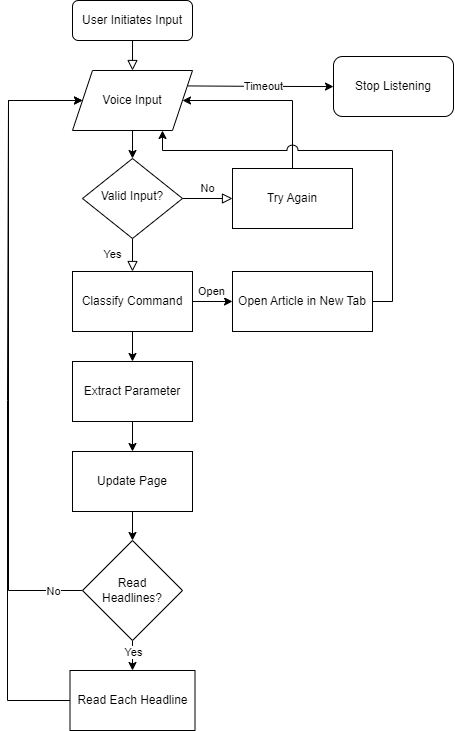

The diagram above was exported from draw.io. Its source (the exported page's mxGraphModel, read from the mxfile embedded in the PNG):
<mxGraphModel dx="1261" dy="713" grid="1" gridSize="10" guides="1" tooltips="1" connect="1" arrows="1" fold="1" page="1" pageScale="1" pageWidth="827" pageHeight="1169" math="0" shadow="0">
  <root>
    <mxCell id="WIyWlLk6GJQsqaUBKTNV-0" />
    <mxCell id="WIyWlLk6GJQsqaUBKTNV-1" parent="WIyWlLk6GJQsqaUBKTNV-0" />
    <mxCell id="WIyWlLk6GJQsqaUBKTNV-2" value="" style="rounded=0;html=1;jettySize=auto;orthogonalLoop=1;fontSize=11;endArrow=block;endFill=0;endSize=8;strokeWidth=1;shadow=0;labelBackgroundColor=none;edgeStyle=orthogonalEdgeStyle;entryX=0.5;entryY=0;entryDx=0;entryDy=0;" parent="WIyWlLk6GJQsqaUBKTNV-1" source="WIyWlLk6GJQsqaUBKTNV-3" target="z_fXpFq1JCz6YXNM2xvk-4" edge="1">
      <mxGeometry relative="1" as="geometry" />
    </mxCell>
    <mxCell id="WIyWlLk6GJQsqaUBKTNV-3" value="User Initiates Input" style="rounded=1;whiteSpace=wrap;html=1;fontSize=12;glass=0;strokeWidth=1;shadow=0;" parent="WIyWlLk6GJQsqaUBKTNV-1" vertex="1">
      <mxGeometry x="340" y="30" width="120" height="40" as="geometry" />
    </mxCell>
    <mxCell id="WIyWlLk6GJQsqaUBKTNV-4" value="Yes" style="rounded=0;html=1;jettySize=auto;orthogonalLoop=1;fontSize=11;endArrow=block;endFill=0;endSize=8;strokeWidth=1;shadow=0;labelBackgroundColor=none;edgeStyle=orthogonalEdgeStyle;entryX=0.5;entryY=0;entryDx=0;entryDy=0;" parent="WIyWlLk6GJQsqaUBKTNV-1" source="WIyWlLk6GJQsqaUBKTNV-6" target="z_fXpFq1JCz6YXNM2xvk-3" edge="1">
      <mxGeometry y="20" relative="1" as="geometry">
        <mxPoint as="offset" />
        <mxPoint x="400" y="301" as="targetPoint" />
      </mxGeometry>
    </mxCell>
    <mxCell id="WIyWlLk6GJQsqaUBKTNV-5" value="No" style="edgeStyle=orthogonalEdgeStyle;rounded=0;html=1;jettySize=auto;orthogonalLoop=1;fontSize=11;endArrow=block;endFill=0;endSize=8;strokeWidth=1;shadow=0;labelBackgroundColor=none;entryX=0;entryY=0.5;entryDx=0;entryDy=0;" parent="WIyWlLk6GJQsqaUBKTNV-1" source="WIyWlLk6GJQsqaUBKTNV-6" target="z_fXpFq1JCz6YXNM2xvk-2" edge="1">
      <mxGeometry y="10" relative="1" as="geometry">
        <mxPoint as="offset" />
        <mxPoint x="500" y="228" as="targetPoint" />
      </mxGeometry>
    </mxCell>
    <mxCell id="WIyWlLk6GJQsqaUBKTNV-6" value="Valid Input?" style="rhombus;whiteSpace=wrap;html=1;shadow=0;fontFamily=Helvetica;fontSize=12;align=center;strokeWidth=1;spacing=6;spacingTop=-4;" parent="WIyWlLk6GJQsqaUBKTNV-1" vertex="1">
      <mxGeometry x="350" y="188" width="100" height="80" as="geometry" />
    </mxCell>
    <mxCell id="z_fXpFq1JCz6YXNM2xvk-7" style="edgeStyle=orthogonalEdgeStyle;rounded=0;orthogonalLoop=1;jettySize=auto;html=1;exitX=0.5;exitY=0;exitDx=0;exitDy=0;entryX=1;entryY=0.5;entryDx=0;entryDy=0;" edge="1" parent="WIyWlLk6GJQsqaUBKTNV-1" source="z_fXpFq1JCz6YXNM2xvk-2" target="z_fXpFq1JCz6YXNM2xvk-4">
      <mxGeometry relative="1" as="geometry">
        <mxPoint x="559.8620689655172" y="131" as="targetPoint" />
        <Array as="points">
          <mxPoint x="560" y="130" />
        </Array>
      </mxGeometry>
    </mxCell>
    <mxCell id="z_fXpFq1JCz6YXNM2xvk-2" value="Try Again" style="rounded=0;whiteSpace=wrap;html=1;" vertex="1" parent="WIyWlLk6GJQsqaUBKTNV-1">
      <mxGeometry x="500" y="198" width="120" height="60" as="geometry" />
    </mxCell>
    <mxCell id="z_fXpFq1JCz6YXNM2xvk-29" value="" style="edgeStyle=orthogonalEdgeStyle;rounded=0;orthogonalLoop=1;jettySize=auto;html=1;" edge="1" parent="WIyWlLk6GJQsqaUBKTNV-1" source="z_fXpFq1JCz6YXNM2xvk-3" target="z_fXpFq1JCz6YXNM2xvk-28">
      <mxGeometry relative="1" as="geometry" />
    </mxCell>
    <mxCell id="z_fXpFq1JCz6YXNM2xvk-46" value="" style="edgeStyle=orthogonalEdgeStyle;rounded=0;orthogonalLoop=1;jettySize=auto;html=1;" edge="1" parent="WIyWlLk6GJQsqaUBKTNV-1" source="z_fXpFq1JCz6YXNM2xvk-3" target="z_fXpFq1JCz6YXNM2xvk-45">
      <mxGeometry relative="1" as="geometry" />
    </mxCell>
    <mxCell id="z_fXpFq1JCz6YXNM2xvk-47" value="Open" style="edgeLabel;html=1;align=center;verticalAlign=middle;resizable=0;points=[];" vertex="1" connectable="0" parent="z_fXpFq1JCz6YXNM2xvk-46">
      <mxGeometry x="-0.261" y="1" relative="1" as="geometry">
        <mxPoint x="3" y="-10" as="offset" />
      </mxGeometry>
    </mxCell>
    <mxCell id="z_fXpFq1JCz6YXNM2xvk-3" value="Classify Command" style="rounded=0;whiteSpace=wrap;html=1;" vertex="1" parent="WIyWlLk6GJQsqaUBKTNV-1">
      <mxGeometry x="340" y="301" width="120" height="60" as="geometry" />
    </mxCell>
    <mxCell id="z_fXpFq1JCz6YXNM2xvk-6" style="edgeStyle=orthogonalEdgeStyle;rounded=0;orthogonalLoop=1;jettySize=auto;html=1;exitX=0.5;exitY=1;exitDx=0;exitDy=0;entryX=0.5;entryY=0;entryDx=0;entryDy=0;" edge="1" parent="WIyWlLk6GJQsqaUBKTNV-1" source="z_fXpFq1JCz6YXNM2xvk-4" target="WIyWlLk6GJQsqaUBKTNV-6">
      <mxGeometry relative="1" as="geometry" />
    </mxCell>
    <mxCell id="z_fXpFq1JCz6YXNM2xvk-41" style="edgeStyle=orthogonalEdgeStyle;rounded=0;orthogonalLoop=1;jettySize=auto;html=1;exitX=1;exitY=0.25;exitDx=0;exitDy=0;" edge="1" parent="WIyWlLk6GJQsqaUBKTNV-1">
      <mxGeometry relative="1" as="geometry">
        <mxPoint x="601" y="116.07" as="targetPoint" />
        <mxPoint x="455.5454545454545" y="115.43363636363634" as="sourcePoint" />
      </mxGeometry>
    </mxCell>
    <mxCell id="z_fXpFq1JCz6YXNM2xvk-43" value="Timeout" style="edgeLabel;html=1;align=center;verticalAlign=middle;resizable=0;points=[];" vertex="1" connectable="0" parent="z_fXpFq1JCz6YXNM2xvk-41">
      <mxGeometry x="-0.1014" relative="1" as="geometry">
        <mxPoint x="9" as="offset" />
      </mxGeometry>
    </mxCell>
    <mxCell id="z_fXpFq1JCz6YXNM2xvk-4" value="Voice Input" style="shape=parallelogram;perimeter=parallelogramPerimeter;whiteSpace=wrap;html=1;fixedSize=1;" vertex="1" parent="WIyWlLk6GJQsqaUBKTNV-1">
      <mxGeometry x="340" y="100" width="120" height="60" as="geometry" />
    </mxCell>
    <mxCell id="z_fXpFq1JCz6YXNM2xvk-32" value="" style="edgeStyle=orthogonalEdgeStyle;rounded=0;orthogonalLoop=1;jettySize=auto;html=1;" edge="1" parent="WIyWlLk6GJQsqaUBKTNV-1" source="z_fXpFq1JCz6YXNM2xvk-28" target="z_fXpFq1JCz6YXNM2xvk-31">
      <mxGeometry relative="1" as="geometry" />
    </mxCell>
    <mxCell id="z_fXpFq1JCz6YXNM2xvk-28" value="Extract Parameter" style="rounded=0;whiteSpace=wrap;html=1;" vertex="1" parent="WIyWlLk6GJQsqaUBKTNV-1">
      <mxGeometry x="340" y="391" width="120" height="60" as="geometry" />
    </mxCell>
    <mxCell id="z_fXpFq1JCz6YXNM2xvk-34" value="" style="edgeStyle=orthogonalEdgeStyle;rounded=0;orthogonalLoop=1;jettySize=auto;html=1;" edge="1" parent="WIyWlLk6GJQsqaUBKTNV-1" source="z_fXpFq1JCz6YXNM2xvk-31" target="z_fXpFq1JCz6YXNM2xvk-33">
      <mxGeometry relative="1" as="geometry" />
    </mxCell>
    <mxCell id="z_fXpFq1JCz6YXNM2xvk-31" value="Update Page" style="rounded=0;whiteSpace=wrap;html=1;" vertex="1" parent="WIyWlLk6GJQsqaUBKTNV-1">
      <mxGeometry x="340" y="481" width="120" height="60" as="geometry" />
    </mxCell>
    <mxCell id="z_fXpFq1JCz6YXNM2xvk-35" style="edgeStyle=orthogonalEdgeStyle;rounded=0;orthogonalLoop=1;jettySize=auto;html=1;exitX=0;exitY=0.5;exitDx=0;exitDy=0;entryX=0;entryY=0.5;entryDx=0;entryDy=0;" edge="1" parent="WIyWlLk6GJQsqaUBKTNV-1" source="z_fXpFq1JCz6YXNM2xvk-33" target="z_fXpFq1JCz6YXNM2xvk-4">
      <mxGeometry relative="1" as="geometry">
        <mxPoint x="346.15" y="610.54" as="sourcePoint" />
        <mxPoint x="349.9961538461538" y="100.00153846153844" as="targetPoint" />
        <Array as="points">
          <mxPoint x="276" y="620" />
          <mxPoint x="276" y="130" />
        </Array>
      </mxGeometry>
    </mxCell>
    <mxCell id="z_fXpFq1JCz6YXNM2xvk-36" value="No" style="edgeLabel;html=1;align=center;verticalAlign=middle;resizable=0;points=[];" vertex="1" connectable="0" parent="z_fXpFq1JCz6YXNM2xvk-35">
      <mxGeometry x="-0.8338" y="-2" relative="1" as="geometry">
        <mxPoint x="23" y="2" as="offset" />
      </mxGeometry>
    </mxCell>
    <mxCell id="z_fXpFq1JCz6YXNM2xvk-38" value="" style="edgeStyle=orthogonalEdgeStyle;rounded=0;orthogonalLoop=1;jettySize=auto;html=1;" edge="1" parent="WIyWlLk6GJQsqaUBKTNV-1" source="z_fXpFq1JCz6YXNM2xvk-33" target="z_fXpFq1JCz6YXNM2xvk-37">
      <mxGeometry relative="1" as="geometry">
        <Array as="points">
          <mxPoint x="400" y="700" />
          <mxPoint x="400" y="700" />
        </Array>
      </mxGeometry>
    </mxCell>
    <mxCell id="z_fXpFq1JCz6YXNM2xvk-40" value="Yes" style="edgeLabel;html=1;align=center;verticalAlign=middle;resizable=0;points=[];" vertex="1" connectable="0" parent="z_fXpFq1JCz6YXNM2xvk-38">
      <mxGeometry x="-0.2253" y="-3" relative="1" as="geometry">
        <mxPoint x="3" as="offset" />
      </mxGeometry>
    </mxCell>
    <mxCell id="z_fXpFq1JCz6YXNM2xvk-33" value="Read Headlines?" style="rhombus;whiteSpace=wrap;html=1;rounded=0;spacingTop=0;spacingLeft=6;spacingRight=6;" vertex="1" parent="WIyWlLk6GJQsqaUBKTNV-1">
      <mxGeometry x="350" y="570" width="100" height="100" as="geometry" />
    </mxCell>
    <mxCell id="z_fXpFq1JCz6YXNM2xvk-39" style="edgeStyle=orthogonalEdgeStyle;rounded=0;orthogonalLoop=1;jettySize=auto;html=1;exitX=0;exitY=0.5;exitDx=0;exitDy=0;entryX=0;entryY=0.5;entryDx=0;entryDy=0;" edge="1" parent="WIyWlLk6GJQsqaUBKTNV-1" source="z_fXpFq1JCz6YXNM2xvk-37" target="z_fXpFq1JCz6YXNM2xvk-4">
      <mxGeometry relative="1" as="geometry">
        <Array as="points">
          <mxPoint x="275" y="730" />
          <mxPoint x="275" y="430" />
          <mxPoint x="276" y="430" />
          <mxPoint x="276" y="130" />
        </Array>
      </mxGeometry>
    </mxCell>
    <mxCell id="z_fXpFq1JCz6YXNM2xvk-37" value="Read Each Headline" style="whiteSpace=wrap;html=1;rounded=0;spacingTop=0;spacingLeft=6;spacingRight=6;" vertex="1" parent="WIyWlLk6GJQsqaUBKTNV-1">
      <mxGeometry x="337.5" y="700" width="125" height="60" as="geometry" />
    </mxCell>
    <mxCell id="z_fXpFq1JCz6YXNM2xvk-42" value="Stop Listening" style="rounded=1;whiteSpace=wrap;html=1;" vertex="1" parent="WIyWlLk6GJQsqaUBKTNV-1">
      <mxGeometry x="601" y="86" width="120" height="60" as="geometry" />
    </mxCell>
    <mxCell id="z_fXpFq1JCz6YXNM2xvk-48" style="edgeStyle=orthogonalEdgeStyle;rounded=0;orthogonalLoop=1;jettySize=auto;html=1;exitX=1;exitY=0.5;exitDx=0;exitDy=0;entryX=0.75;entryY=1;entryDx=0;entryDy=0;jumpStyle=arc;jumpSize=11;" edge="1" parent="WIyWlLk6GJQsqaUBKTNV-1" source="z_fXpFq1JCz6YXNM2xvk-45" target="z_fXpFq1JCz6YXNM2xvk-4">
      <mxGeometry relative="1" as="geometry">
        <mxPoint x="560" y="160" as="targetPoint" />
        <Array as="points">
          <mxPoint x="660" y="331" />
          <mxPoint x="660" y="180" />
          <mxPoint x="430" y="180" />
        </Array>
      </mxGeometry>
    </mxCell>
    <mxCell id="z_fXpFq1JCz6YXNM2xvk-45" value="Open Article in New Tab" style="rounded=0;whiteSpace=wrap;html=1;" vertex="1" parent="WIyWlLk6GJQsqaUBKTNV-1">
      <mxGeometry x="500" y="301" width="140" height="60" as="geometry" />
    </mxCell>
  </root>
</mxGraphModel>